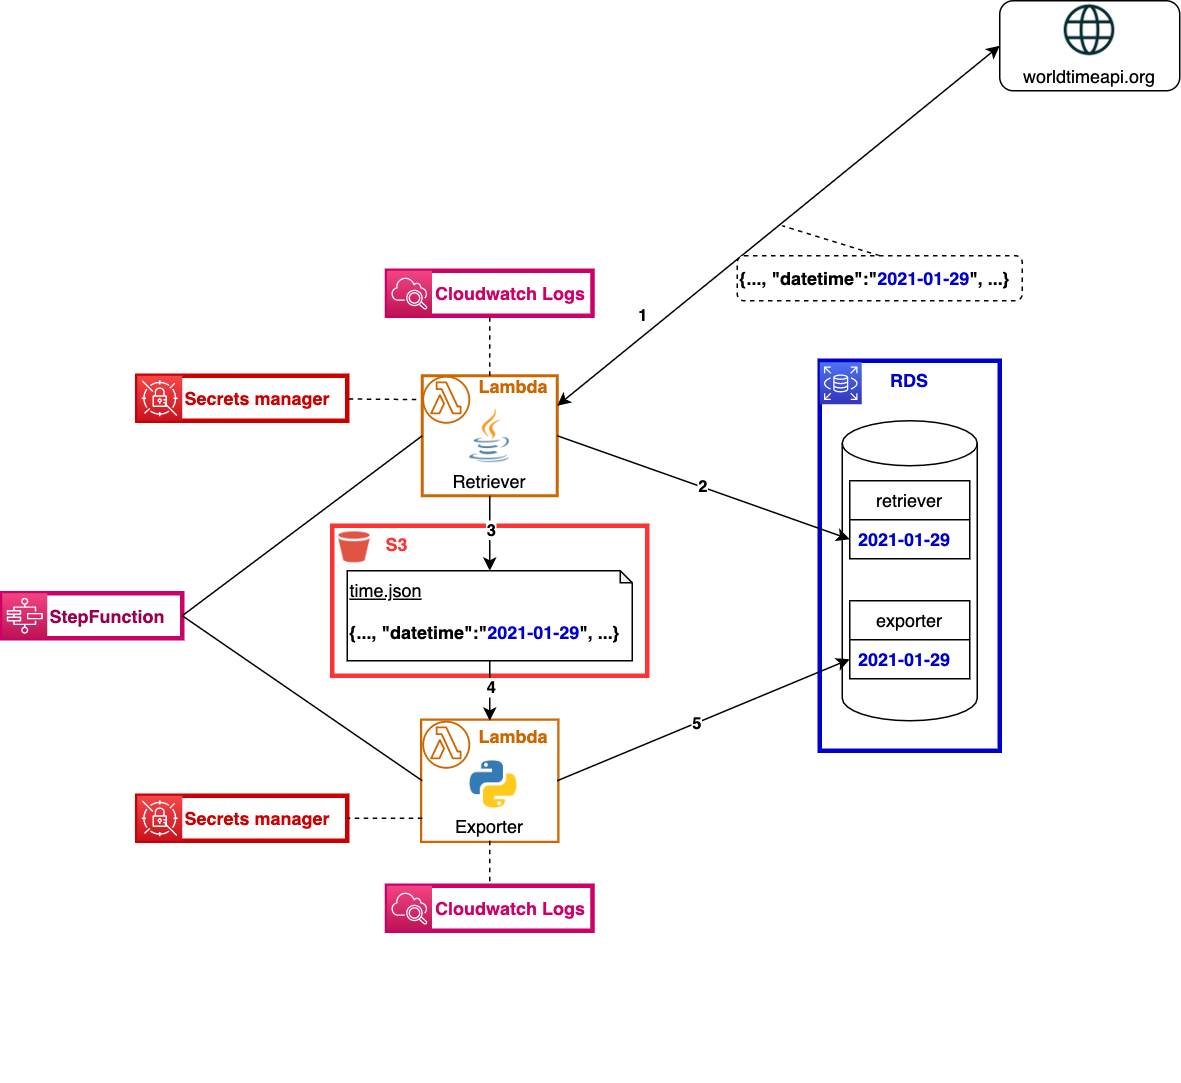

The diagram above was exported from draw.io. Its source (the exported page's mxGraphModel, read from the mxfile embedded in the PNG):
<mxGraphModel dx="1426" dy="914" grid="1" gridSize="10" guides="1" tooltips="1" connect="1" arrows="1" fold="1" page="1" pageScale="1" pageWidth="850" pageHeight="1100" math="0" shadow="0">
  <root>
    <mxCell id="jGnS7Al_CZ40Xf22cg-C-0" />
    <mxCell id="jGnS7Al_CZ40Xf22cg-C-1" parent="jGnS7Al_CZ40Xf22cg-C-0" />
    <mxCell id="cg_SKsYD5_AoFMoCSe5P-1" value="" style="rounded=0;whiteSpace=wrap;html=1;strokeWidth=3;fillColor=none;fontColor=#99004D;align=left;strokeColor=#CC0000;" parent="jGnS7Al_CZ40Xf22cg-C-1" vertex="1">
      <mxGeometry x="110" y="290" width="140" height="30" as="geometry" />
    </mxCell>
    <mxCell id="hplHZe9IlBaHsyMWZziS-1" value="" style="rounded=0;whiteSpace=wrap;html=1;strokeColor=#CC0066;strokeWidth=3;fillColor=none;fontColor=#99004D;align=left;" parent="jGnS7Al_CZ40Xf22cg-C-1" vertex="1">
      <mxGeometry x="20" y="435" width="120" height="30" as="geometry" />
    </mxCell>
    <mxCell id="UnkLDN5xOI5OV3RdXAK0-8" value="" style="rounded=0;whiteSpace=wrap;html=1;strokeWidth=3;fillColor=none;fontColor=#FF3333;align=left;strokeColor=#CC0066;" parent="jGnS7Al_CZ40Xf22cg-C-1" vertex="1">
      <mxGeometry x="276.5" y="220" width="137" height="30" as="geometry" />
    </mxCell>
    <mxCell id="UnkLDN5xOI5OV3RdXAK0-6" value="" style="rounded=0;whiteSpace=wrap;html=1;strokeWidth=3;fillColor=none;fontColor=#FF3333;align=left;strokeColor=#CC0066;" parent="jGnS7Al_CZ40Xf22cg-C-1" vertex="1">
      <mxGeometry x="276.5" y="630" width="137" height="30" as="geometry" />
    </mxCell>
    <mxCell id="UnkLDN5xOI5OV3RdXAK0-2" value="" style="rounded=0;whiteSpace=wrap;html=1;strokeWidth=3;fillColor=none;fontColor=#0000CC;align=left;strokeColor=#FF3333;" parent="jGnS7Al_CZ40Xf22cg-C-1" vertex="1">
      <mxGeometry x="240" y="390" width="210" height="100" as="geometry" />
    </mxCell>
    <mxCell id="jGnS7Al_CZ40Xf22cg-C-2" value="" style="group" parent="jGnS7Al_CZ40Xf22cg-C-1" vertex="1" connectable="0">
      <mxGeometry x="565" y="280" width="120" height="260" as="geometry" />
    </mxCell>
    <mxCell id="jGnS7Al_CZ40Xf22cg-C-3" value="&lt;b&gt;RDS&lt;/b&gt;" style="rounded=0;whiteSpace=wrap;html=1;strokeWidth=3;fontColor=#0000CC;align=center;strokeColor=#0000CC;verticalAlign=top;" parent="jGnS7Al_CZ40Xf22cg-C-2" vertex="1">
      <mxGeometry width="120" height="260" as="geometry" />
    </mxCell>
    <mxCell id="jGnS7Al_CZ40Xf22cg-C-4" value="" style="points=[[0,0,0],[0.25,0,0],[0.5,0,0],[0.75,0,0],[1,0,0],[0,1,0],[0.25,1,0],[0.5,1,0],[0.75,1,0],[1,1,0],[0,0.25,0],[0,0.5,0],[0,0.75,0],[1,0.25,0],[1,0.5,0],[1,0.75,0]];outlineConnect=0;fontColor=#232F3E;gradientColor=#4D72F3;gradientDirection=north;fillColor=#3334B9;strokeColor=#ffffff;dashed=0;verticalLabelPosition=bottom;verticalAlign=top;align=center;html=1;fontSize=12;fontStyle=0;aspect=fixed;shape=mxgraph.aws4.resourceIcon;resIcon=mxgraph.aws4.rds;" parent="jGnS7Al_CZ40Xf22cg-C-2" vertex="1">
      <mxGeometry y="1" width="28" height="28" as="geometry" />
    </mxCell>
    <mxCell id="jGnS7Al_CZ40Xf22cg-C-6" value="" style="group;strokeWidth=1;strokeColor=#000000;" parent="jGnS7Al_CZ40Xf22cg-C-1" vertex="1" connectable="0">
      <mxGeometry x="310" y="300" width="80" height="70" as="geometry" />
    </mxCell>
    <mxCell id="jGnS7Al_CZ40Xf22cg-C-7" value="Retriever" style="rounded=0;whiteSpace=wrap;html=1;verticalAlign=bottom;strokeWidth=2;strokeColor=#CC6600;" parent="jGnS7Al_CZ40Xf22cg-C-6" vertex="1">
      <mxGeometry x="-10" y="-10" width="90" height="80" as="geometry" />
    </mxCell>
    <mxCell id="jGnS7Al_CZ40Xf22cg-C-8" value="" style="shape=image;html=1;verticalAlign=top;verticalLabelPosition=bottom;labelBackgroundColor=#ffffff;imageAspect=0;aspect=fixed;image=https://cdn4.iconfinder.com/data/icons/logos-and-brands/512/181_Java_logo_logos-128.png" parent="jGnS7Al_CZ40Xf22cg-C-6" vertex="1">
      <mxGeometry x="15" y="10" width="40" height="40" as="geometry" />
    </mxCell>
    <mxCell id="jGnS7Al_CZ40Xf22cg-C-52" value="Lambda" style="outlineConnect=0;gradientColor=none;dashed=0;verticalLabelPosition=middle;verticalAlign=middle;align=left;html=1;fontSize=12;fontStyle=1;aspect=fixed;shape=mxgraph.aws4.resourceIcon;resIcon=mxgraph.aws4.lambda_function;fillColor=none;strokeColor=#CC6600;strokeWidth=1;labelPosition=right;fontColor=#CC6600;spacingTop=-18;" parent="jGnS7Al_CZ40Xf22cg-C-6" vertex="1">
      <mxGeometry x="-14" y="-14" width="40" height="40" as="geometry" />
    </mxCell>
    <mxCell id="jGnS7Al_CZ40Xf22cg-C-9" value="" style="group;strokeWidth=3;strokeColor=#CC6600;" parent="jGnS7Al_CZ40Xf22cg-C-1" vertex="1" connectable="0">
      <mxGeometry x="300" y="520" width="90" height="80" as="geometry" />
    </mxCell>
    <mxCell id="jGnS7Al_CZ40Xf22cg-C-10" value="Exporter" style="rounded=0;whiteSpace=wrap;html=1;verticalAlign=bottom;strokeColor=none;" parent="jGnS7Al_CZ40Xf22cg-C-9" vertex="1">
      <mxGeometry width="90" height="80" as="geometry" />
    </mxCell>
    <mxCell id="jGnS7Al_CZ40Xf22cg-C-11" value="" style="shape=image;html=1;verticalAlign=top;verticalLabelPosition=bottom;labelBackgroundColor=#ffffff;imageAspect=0;aspect=fixed;image=https://cdn4.iconfinder.com/data/icons/logos-and-brands/512/267_Python_logo-128.png" parent="jGnS7Al_CZ40Xf22cg-C-9" vertex="1">
      <mxGeometry x="30" y="25" width="35.35" height="35.35" as="geometry" />
    </mxCell>
    <mxCell id="jGnS7Al_CZ40Xf22cg-C-59" value="Lambda" style="outlineConnect=0;gradientColor=none;dashed=0;verticalLabelPosition=middle;verticalAlign=middle;align=left;html=1;fontSize=12;fontStyle=1;aspect=fixed;shape=mxgraph.aws4.resourceIcon;resIcon=mxgraph.aws4.lambda_function;fillColor=none;strokeColor=#CC6600;strokeWidth=1;labelPosition=right;spacingTop=-12;fontColor=#CC6600;" parent="jGnS7Al_CZ40Xf22cg-C-9" vertex="1">
      <mxGeometry x="-4" y="-4" width="40" height="40" as="geometry" />
    </mxCell>
    <mxCell id="jGnS7Al_CZ40Xf22cg-C-12" value="" style="group" parent="jGnS7Al_CZ40Xf22cg-C-1" vertex="1" connectable="0">
      <mxGeometry x="580" y="320" width="90" height="200" as="geometry" />
    </mxCell>
    <mxCell id="jGnS7Al_CZ40Xf22cg-C-13" value="" style="shape=cylinder3;whiteSpace=wrap;html=1;boundedLbl=1;backgroundOutline=1;size=15;" parent="jGnS7Al_CZ40Xf22cg-C-12" vertex="1">
      <mxGeometry width="90" height="200" as="geometry" />
    </mxCell>
    <mxCell id="jGnS7Al_CZ40Xf22cg-C-14" value="retriever" style="swimlane;fontStyle=0;childLayout=stackLayout;horizontal=1;startSize=26;fillColor=none;horizontalStack=0;resizeParent=1;resizeParentMax=0;resizeLast=0;collapsible=1;marginBottom=0;" parent="jGnS7Al_CZ40Xf22cg-C-12" vertex="1">
      <mxGeometry x="5" y="40" width="80" height="52" as="geometry" />
    </mxCell>
    <mxCell id="jGnS7Al_CZ40Xf22cg-C-15" value="2021-01-29" style="text;strokeColor=none;fillColor=none;align=left;verticalAlign=top;spacingLeft=4;spacingRight=4;overflow=hidden;rotatable=0;points=[[0,0.5],[1,0.5]];portConstraint=eastwest;fontColor=#0000CC;fontStyle=1" parent="jGnS7Al_CZ40Xf22cg-C-14" vertex="1">
      <mxGeometry y="26" width="80" height="26" as="geometry" />
    </mxCell>
    <mxCell id="jGnS7Al_CZ40Xf22cg-C-16" value="exporter" style="swimlane;fontStyle=0;childLayout=stackLayout;horizontal=1;startSize=26;fillColor=none;horizontalStack=0;resizeParent=1;resizeParentMax=0;resizeLast=0;collapsible=1;marginBottom=0;" parent="jGnS7Al_CZ40Xf22cg-C-12" vertex="1">
      <mxGeometry x="5" y="120" width="80" height="52" as="geometry" />
    </mxCell>
    <mxCell id="jGnS7Al_CZ40Xf22cg-C-17" value="2021-01-29" style="text;strokeColor=none;fillColor=none;align=left;verticalAlign=top;spacingLeft=4;spacingRight=4;overflow=hidden;rotatable=0;points=[[0,0.5],[1,0.5]];portConstraint=eastwest;fontStyle=1;fontColor=#0000CC;" parent="jGnS7Al_CZ40Xf22cg-C-16" vertex="1">
      <mxGeometry y="26" width="80" height="26" as="geometry" />
    </mxCell>
    <mxCell id="jGnS7Al_CZ40Xf22cg-C-18" style="rounded=0;orthogonalLoop=1;jettySize=auto;html=1;exitX=1;exitY=0.25;exitDx=0;exitDy=0;entryX=0;entryY=0.5;entryDx=0;entryDy=0;startArrow=classic;startFill=1;" parent="jGnS7Al_CZ40Xf22cg-C-1" source="jGnS7Al_CZ40Xf22cg-C-7" target="jGnS7Al_CZ40Xf22cg-C-38" edge="1">
      <mxGeometry relative="1" as="geometry" />
    </mxCell>
    <mxCell id="jGnS7Al_CZ40Xf22cg-C-19" value="&lt;b&gt;1&lt;/b&gt;" style="edgeLabel;html=1;align=center;verticalAlign=middle;resizable=0;points=[];" parent="jGnS7Al_CZ40Xf22cg-C-18" vertex="1" connectable="0">
      <mxGeometry x="0.0595" y="1" relative="1" as="geometry">
        <mxPoint x="-98.36" y="67.07" as="offset" />
      </mxGeometry>
    </mxCell>
    <mxCell id="jGnS7Al_CZ40Xf22cg-C-20" value="&lt;b&gt;2&lt;/b&gt;" style="edgeStyle=none;rounded=0;orthogonalLoop=1;jettySize=auto;html=1;exitX=1;exitY=0.5;exitDx=0;exitDy=0;entryX=0;entryY=0.5;entryDx=0;entryDy=0;" parent="jGnS7Al_CZ40Xf22cg-C-1" source="jGnS7Al_CZ40Xf22cg-C-7" target="jGnS7Al_CZ40Xf22cg-C-15" edge="1">
      <mxGeometry relative="1" as="geometry" />
    </mxCell>
    <mxCell id="jGnS7Al_CZ40Xf22cg-C-21" style="edgeStyle=none;rounded=0;orthogonalLoop=1;jettySize=auto;html=1;exitX=0.5;exitY=1;exitDx=0;exitDy=0;exitPerimeter=0;entryX=0.5;entryY=0;entryDx=0;entryDy=0;" parent="jGnS7Al_CZ40Xf22cg-C-1" source="jGnS7Al_CZ40Xf22cg-C-27" target="jGnS7Al_CZ40Xf22cg-C-10" edge="1">
      <mxGeometry relative="1" as="geometry">
        <mxPoint x="345" y="480" as="sourcePoint" />
        <mxPoint x="338" y="520" as="targetPoint" />
      </mxGeometry>
    </mxCell>
    <mxCell id="jGnS7Al_CZ40Xf22cg-C-22" value="&lt;b&gt;4&lt;/b&gt;" style="edgeLabel;html=1;align=center;verticalAlign=middle;resizable=0;points=[];" parent="jGnS7Al_CZ40Xf22cg-C-21" vertex="1" connectable="0">
      <mxGeometry x="-0.1333" relative="1" as="geometry">
        <mxPoint as="offset" />
      </mxGeometry>
    </mxCell>
    <mxCell id="jGnS7Al_CZ40Xf22cg-C-23" style="edgeStyle=none;rounded=0;orthogonalLoop=1;jettySize=auto;html=1;exitX=0.5;exitY=1;exitDx=0;exitDy=0;entryX=0.5;entryY=0;entryDx=0;entryDy=0;entryPerimeter=0;" parent="jGnS7Al_CZ40Xf22cg-C-1" source="jGnS7Al_CZ40Xf22cg-C-7" target="jGnS7Al_CZ40Xf22cg-C-27" edge="1">
      <mxGeometry relative="1" as="geometry">
        <mxPoint x="345" y="420" as="targetPoint" />
      </mxGeometry>
    </mxCell>
    <mxCell id="jGnS7Al_CZ40Xf22cg-C-24" value="&lt;b&gt;3&lt;/b&gt;" style="edgeLabel;html=1;align=center;verticalAlign=middle;resizable=0;points=[];" parent="jGnS7Al_CZ40Xf22cg-C-23" vertex="1" connectable="0">
      <mxGeometry x="-0.1333" relative="1" as="geometry">
        <mxPoint as="offset" />
      </mxGeometry>
    </mxCell>
    <mxCell id="jGnS7Al_CZ40Xf22cg-C-25" style="edgeStyle=none;rounded=0;orthogonalLoop=1;jettySize=auto;html=1;exitX=1;exitY=0.5;exitDx=0;exitDy=0;entryX=0;entryY=0.5;entryDx=0;entryDy=0;" parent="jGnS7Al_CZ40Xf22cg-C-1" source="jGnS7Al_CZ40Xf22cg-C-10" target="jGnS7Al_CZ40Xf22cg-C-17" edge="1">
      <mxGeometry relative="1" as="geometry" />
    </mxCell>
    <mxCell id="jGnS7Al_CZ40Xf22cg-C-26" value="&lt;b&gt;5&lt;/b&gt;" style="edgeLabel;html=1;align=center;verticalAlign=middle;resizable=0;points=[];" parent="jGnS7Al_CZ40Xf22cg-C-25" vertex="1" connectable="0">
      <mxGeometry x="-0.0539" relative="1" as="geometry">
        <mxPoint as="offset" />
      </mxGeometry>
    </mxCell>
    <mxCell id="jGnS7Al_CZ40Xf22cg-C-27" value="&lt;u&gt;time.json&lt;br&gt;&lt;/u&gt;&lt;br&gt;&lt;b&gt;{..., &quot;datetime&quot;:&quot;&lt;font color=&quot;#0000cc&quot;&gt;2021-01-29&lt;/font&gt;&quot;, ...}&lt;/b&gt;" style="shape=note;whiteSpace=wrap;html=1;backgroundOutline=1;darkOpacity=0.05;verticalAlign=top;align=left;size=8;" parent="jGnS7Al_CZ40Xf22cg-C-1" vertex="1">
      <mxGeometry x="250" y="420" width="190" height="60" as="geometry" />
    </mxCell>
    <mxCell id="jGnS7Al_CZ40Xf22cg-C-28" style="edgeStyle=none;rounded=0;orthogonalLoop=1;jettySize=auto;html=1;exitX=1;exitY=0.5;exitDx=0;exitDy=0;entryX=0;entryY=0.5;entryDx=0;entryDy=0;endArrow=none;endFill=0;" parent="jGnS7Al_CZ40Xf22cg-C-1" source="hplHZe9IlBaHsyMWZziS-1" target="jGnS7Al_CZ40Xf22cg-C-7" edge="1">
      <mxGeometry relative="1" as="geometry">
        <mxPoint x="180" y="459" as="sourcePoint" />
      </mxGeometry>
    </mxCell>
    <mxCell id="jGnS7Al_CZ40Xf22cg-C-29" style="edgeStyle=none;rounded=0;orthogonalLoop=1;jettySize=auto;html=1;exitX=1;exitY=0.5;exitDx=0;exitDy=0;entryX=0;entryY=0.5;entryDx=0;entryDy=0;endArrow=none;endFill=0;" parent="jGnS7Al_CZ40Xf22cg-C-1" source="hplHZe9IlBaHsyMWZziS-1" target="jGnS7Al_CZ40Xf22cg-C-10" edge="1">
      <mxGeometry relative="1" as="geometry">
        <mxPoint x="180" y="459" as="sourcePoint" />
      </mxGeometry>
    </mxCell>
    <mxCell id="jGnS7Al_CZ40Xf22cg-C-33" style="edgeStyle=none;rounded=0;orthogonalLoop=1;jettySize=auto;html=1;exitX=0.5;exitY=1;exitDx=0;exitDy=0;endArrow=none;endFill=0;dashed=1;entryX=0.5;entryY=0;entryDx=0;entryDy=0;" parent="jGnS7Al_CZ40Xf22cg-C-1" source="jGnS7Al_CZ40Xf22cg-C-10" target="UnkLDN5xOI5OV3RdXAK0-6" edge="1">
      <mxGeometry relative="1" as="geometry">
        <mxPoint x="450" y="620" as="targetPoint" />
      </mxGeometry>
    </mxCell>
    <mxCell id="jGnS7Al_CZ40Xf22cg-C-34" style="edgeStyle=none;rounded=0;orthogonalLoop=1;jettySize=auto;html=1;exitX=0.5;exitY=0;exitDx=0;exitDy=0;entryX=0.5;entryY=1;entryDx=0;entryDy=0;endArrow=none;endFill=0;dashed=1;" parent="jGnS7Al_CZ40Xf22cg-C-1" source="jGnS7Al_CZ40Xf22cg-C-7" target="UnkLDN5xOI5OV3RdXAK0-8" edge="1">
      <mxGeometry relative="1" as="geometry">
        <mxPoint x="345" y="230" as="targetPoint" />
      </mxGeometry>
    </mxCell>
    <mxCell id="jGnS7Al_CZ40Xf22cg-C-35" style="edgeStyle=none;rounded=0;orthogonalLoop=1;jettySize=auto;html=1;exitX=0.5;exitY=0;exitDx=0;exitDy=0;dashed=1;startArrow=none;startFill=0;endArrow=none;endFill=0;" parent="jGnS7Al_CZ40Xf22cg-C-1" source="jGnS7Al_CZ40Xf22cg-C-36" edge="1">
      <mxGeometry relative="1" as="geometry">
        <mxPoint x="540" y="190" as="targetPoint" />
      </mxGeometry>
    </mxCell>
    <mxCell id="jGnS7Al_CZ40Xf22cg-C-36" value="&lt;b&gt;{..., &quot;datetime&quot;:&quot;&lt;font color=&quot;#0000cc&quot;&gt;2021-01-29&lt;/font&gt;&quot;, ...}&lt;/b&gt;" style="rounded=1;whiteSpace=wrap;html=1;strokeColor=#000000;strokeWidth=1;align=left;dashed=1;" parent="jGnS7Al_CZ40Xf22cg-C-1" vertex="1">
      <mxGeometry x="510" y="210" width="190" height="30" as="geometry" />
    </mxCell>
    <mxCell id="jGnS7Al_CZ40Xf22cg-C-37" value="" style="group" parent="jGnS7Al_CZ40Xf22cg-C-1" vertex="1" connectable="0">
      <mxGeometry x="685" y="40" width="120" height="60" as="geometry" />
    </mxCell>
    <mxCell id="jGnS7Al_CZ40Xf22cg-C-38" value="worldtimeapi.org" style="rounded=1;whiteSpace=wrap;html=1;verticalAlign=bottom;" parent="jGnS7Al_CZ40Xf22cg-C-37" vertex="1">
      <mxGeometry width="120" height="60" as="geometry" />
    </mxCell>
    <mxCell id="jGnS7Al_CZ40Xf22cg-C-39" value="" style="shape=image;html=1;verticalAlign=top;verticalLabelPosition=bottom;labelBackgroundColor=#ffffff;imageAspect=0;aspect=fixed;image=https://cdn1.iconfinder.com/data/icons/social-media-outline-6/128/SocialMedia_Website-Outline-128.png;dashed=1;strokeColor=#000000;strokeWidth=1;fontColor=#0000CC;align=left;" parent="jGnS7Al_CZ40Xf22cg-C-37" vertex="1">
      <mxGeometry x="40" width="40" height="40" as="geometry" />
    </mxCell>
    <mxCell id="jGnS7Al_CZ40Xf22cg-C-40" style="edgeStyle=none;rounded=0;orthogonalLoop=1;jettySize=auto;html=1;exitX=0.5;exitY=1;exitDx=0;exitDy=0;dashed=1;startArrow=none;startFill=0;endArrow=none;endFill=0;fontColor=#0000CC;" parent="jGnS7Al_CZ40Xf22cg-C-1" edge="1">
      <mxGeometry relative="1" as="geometry">
        <mxPoint x="433" y="760" as="sourcePoint" />
        <mxPoint x="433" y="760" as="targetPoint" />
      </mxGeometry>
    </mxCell>
    <mxCell id="jGnS7Al_CZ40Xf22cg-C-60" value="S3" style="shape=image;html=1;verticalAlign=middle;verticalLabelPosition=middle;labelBackgroundColor=#ffffff;imageAspect=0;aspect=fixed;image=https://cdn2.iconfinder.com/data/icons/amazon-aws-stencils/100/Storage__Content_Delivery_Amazon_S3_Bucket-128.png;strokeColor=#CC6600;strokeWidth=3;fillColor=none;align=left;labelPosition=right;spacingTop=-7;fontStyle=1;fontColor=#FF3333;" parent="jGnS7Al_CZ40Xf22cg-C-1" vertex="1">
      <mxGeometry x="236" y="386" width="38" height="38" as="geometry" />
    </mxCell>
    <mxCell id="UnkLDN5xOI5OV3RdXAK0-5" value="&lt;b&gt;&lt;font color=&quot;#cc0066&quot;&gt;Cloudwatch Logs&lt;/font&gt;&lt;/b&gt;" style="points=[[0,0,0],[0.25,0,0],[0.5,0,0],[0.75,0,0],[1,0,0],[0,1,0],[0.25,1,0],[0.5,1,0],[0.75,1,0],[1,1,0],[0,0.25,0],[0,0.5,0],[0,0.75,0],[1,0.25,0],[1,0.5,0],[1,0.75,0]];points=[[0,0,0],[0.25,0,0],[0.5,0,0],[0.75,0,0],[1,0,0],[0,1,0],[0.25,1,0],[0.5,1,0],[0.75,1,0],[1,1,0],[0,0.25,0],[0,0.5,0],[0,0.75,0],[1,0.25,0],[1,0.5,0],[1,0.75,0]];outlineConnect=0;fontColor=#232F3E;gradientColor=#F34482;gradientDirection=north;fillColor=#BC1356;strokeColor=#ffffff;dashed=0;verticalLabelPosition=middle;verticalAlign=middle;align=left;html=1;fontSize=12;fontStyle=0;aspect=fixed;shape=mxgraph.aws4.resourceIcon;resIcon=mxgraph.aws4.cloudwatch_2;labelPosition=right;" parent="jGnS7Al_CZ40Xf22cg-C-1" vertex="1">
      <mxGeometry x="276.5" y="630" width="30" height="30" as="geometry" />
    </mxCell>
    <mxCell id="UnkLDN5xOI5OV3RdXAK0-7" value="&lt;b&gt;&lt;font color=&quot;#cc0066&quot;&gt;Cloudwatch Logs&lt;/font&gt;&lt;/b&gt;" style="points=[[0,0,0],[0.25,0,0],[0.5,0,0],[0.75,0,0],[1,0,0],[0,1,0],[0.25,1,0],[0.5,1,0],[0.75,1,0],[1,1,0],[0,0.25,0],[0,0.5,0],[0,0.75,0],[1,0.25,0],[1,0.5,0],[1,0.75,0]];points=[[0,0,0],[0.25,0,0],[0.5,0,0],[0.75,0,0],[1,0,0],[0,1,0],[0.25,1,0],[0.5,1,0],[0.75,1,0],[1,1,0],[0,0.25,0],[0,0.5,0],[0,0.75,0],[1,0.25,0],[1,0.5,0],[1,0.75,0]];outlineConnect=0;fontColor=#232F3E;gradientColor=#F34482;gradientDirection=north;fillColor=#BC1356;strokeColor=#ffffff;dashed=0;verticalLabelPosition=middle;verticalAlign=middle;align=left;html=1;fontSize=12;fontStyle=0;aspect=fixed;shape=mxgraph.aws4.resourceIcon;resIcon=mxgraph.aws4.cloudwatch_2;labelPosition=right;" parent="jGnS7Al_CZ40Xf22cg-C-1" vertex="1">
      <mxGeometry x="276.5" y="220" width="30" height="30" as="geometry" />
    </mxCell>
    <mxCell id="hplHZe9IlBaHsyMWZziS-0" value="StepFunction" style="points=[[0,0,0],[0.25,0,0],[0.5,0,0],[0.75,0,0],[1,0,0],[0,1,0],[0.25,1,0],[0.5,1,0],[0.75,1,0],[1,1,0],[0,0.25,0],[0,0.5,0],[0,0.75,0],[1,0.25,0],[1,0.5,0],[1,0.75,0]];outlineConnect=0;gradientColor=#F34482;gradientDirection=north;fillColor=#BC1356;strokeColor=#ffffff;dashed=0;verticalLabelPosition=middle;verticalAlign=middle;align=left;html=1;fontSize=12;fontStyle=1;aspect=fixed;shape=mxgraph.aws4.resourceIcon;resIcon=mxgraph.aws4.step_functions;labelPosition=right;fontColor=#99004D;" parent="jGnS7Al_CZ40Xf22cg-C-1" vertex="1">
      <mxGeometry x="20" y="435" width="30" height="30" as="geometry" />
    </mxCell>
    <mxCell id="cg_SKsYD5_AoFMoCSe5P-0" value="Secrets manager" style="points=[[0,0,0],[0.25,0,0],[0.5,0,0],[0.75,0,0],[1,0,0],[0,1,0],[0.25,1,0],[0.5,1,0],[0.75,1,0],[1,1,0],[0,0.25,0],[0,0.5,0],[0,0.75,0],[1,0.25,0],[1,0.5,0],[1,0.75,0]];outlineConnect=0;gradientColor=#F54749;gradientDirection=north;fillColor=#C7131F;strokeColor=#ffffff;dashed=0;verticalLabelPosition=middle;verticalAlign=middle;align=left;html=1;fontSize=12;fontStyle=1;aspect=fixed;shape=mxgraph.aws4.resourceIcon;resIcon=mxgraph.aws4.secrets_manager;labelPosition=right;fontColor=#CC0000;" parent="jGnS7Al_CZ40Xf22cg-C-1" vertex="1">
      <mxGeometry x="110" y="290" width="30" height="30" as="geometry" />
    </mxCell>
    <mxCell id="cg_SKsYD5_AoFMoCSe5P-2" value="" style="edgeStyle=none;rounded=0;orthogonalLoop=1;jettySize=auto;html=1;startArrow=none;startFill=0;endArrow=none;endFill=0;fontColor=#CC0000;dashed=1;" parent="jGnS7Al_CZ40Xf22cg-C-1" source="jGnS7Al_CZ40Xf22cg-C-52" target="cg_SKsYD5_AoFMoCSe5P-1" edge="1">
      <mxGeometry relative="1" as="geometry" />
    </mxCell>
    <mxCell id="cg_SKsYD5_AoFMoCSe5P-3" value="" style="rounded=0;whiteSpace=wrap;html=1;strokeWidth=3;fillColor=none;fontColor=#99004D;align=left;strokeColor=#CC0000;" parent="jGnS7Al_CZ40Xf22cg-C-1" vertex="1">
      <mxGeometry x="110" y="570" width="140" height="30" as="geometry" />
    </mxCell>
    <mxCell id="cg_SKsYD5_AoFMoCSe5P-4" value="Secrets manager" style="points=[[0,0,0],[0.25,0,0],[0.5,0,0],[0.75,0,0],[1,0,0],[0,1,0],[0.25,1,0],[0.5,1,0],[0.75,1,0],[1,1,0],[0,0.25,0],[0,0.5,0],[0,0.75,0],[1,0.25,0],[1,0.5,0],[1,0.75,0]];outlineConnect=0;gradientColor=#F54749;gradientDirection=north;fillColor=#C7131F;strokeColor=#ffffff;dashed=0;verticalLabelPosition=middle;verticalAlign=middle;align=left;html=1;fontSize=12;fontStyle=1;aspect=fixed;shape=mxgraph.aws4.resourceIcon;resIcon=mxgraph.aws4.secrets_manager;labelPosition=right;fontColor=#CC0000;" parent="jGnS7Al_CZ40Xf22cg-C-1" vertex="1">
      <mxGeometry x="110" y="570" width="30" height="30" as="geometry" />
    </mxCell>
    <mxCell id="cg_SKsYD5_AoFMoCSe5P-5" style="edgeStyle=none;rounded=0;orthogonalLoop=1;jettySize=auto;html=1;entryX=1;entryY=0.5;entryDx=0;entryDy=0;dashed=1;startArrow=none;startFill=0;endArrow=none;endFill=0;fontColor=#CC0000;exitX=0;exitY=0.813;exitDx=0;exitDy=0;exitPerimeter=0;" parent="jGnS7Al_CZ40Xf22cg-C-1" source="jGnS7Al_CZ40Xf22cg-C-10" target="cg_SKsYD5_AoFMoCSe5P-3" edge="1">
      <mxGeometry relative="1" as="geometry">
        <mxPoint x="290" y="585" as="sourcePoint" />
      </mxGeometry>
    </mxCell>
  </root>
</mxGraphModel>